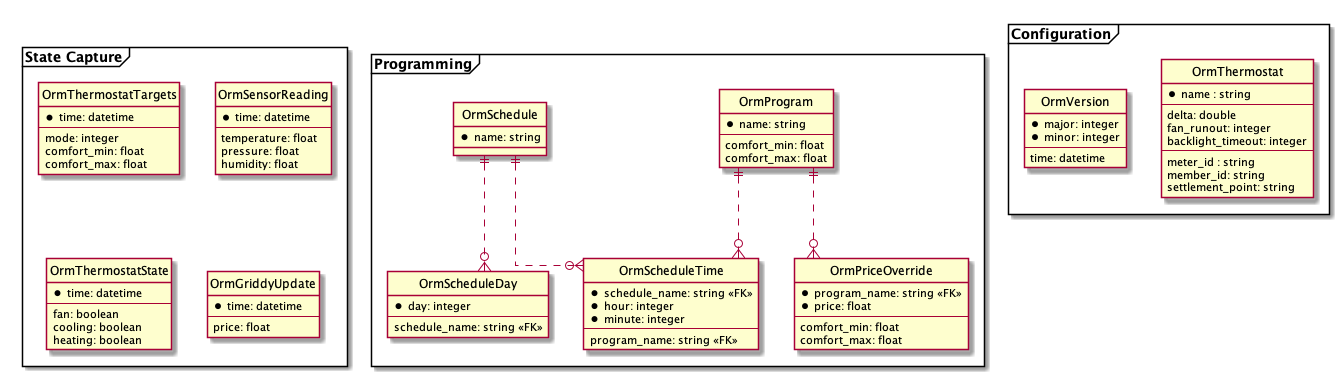

The diagram above was rendered by PlantUML. Its source (embedded in the PNG):
@startuml ObjectRelationalModel

' hide the spot
hide circle

' avoid problems with angled crows feet
skinparam linetype ortho


frame "Programming" {
  entity "OrmProgram" as program {
    *name: string
    --
    comfort_min: float
    comfort_max: float
  }

  entity "OrmPriceOverride" as price_overrides {
    *program_name: string <<FK>>
    *price: float
    --
    comfort_min: float
    comfort_max: float
  }
  program ||..o{ price_overrides

  entity "OrmSchedule" as schedule {
    *name: string
  }

  entity "OrmScheduleDay" as schedule_day {
    *day: integer
    --
    schedule_name: string <<FK>>
  }
  schedule ||..o{ schedule_day

  entity "OrmScheduleTime" as schedule_time {
    *schedule_name: string <<FK>>
    *hour: integer
    *minute: integer
    --
    program_name: string <<FK>>
  }
  schedule ||..o{ schedule_time
  program ||..o{ schedule_time
}

frame "State Capture" {

  entity "OrmThermostatTargets" as thermostat_targets {
    *time: datetime
    --
    mode: integer
    comfort_min: float
    comfort_max: float
  }

  entity "OrmSensorReading" as sensor_reading {
    *time: datetime
    --
    temperature: float
    pressure: float
    humidity: float
  }

  entity "OrmThermostatState" as thermostat_state {
    *time: datetime
    --
    fan: boolean
    cooling: boolean
    heating: boolean
  }

  entity "OrmGriddyUpdate" as griddy_update {
    *time: datetime
    --
    price: float
  }
}

frame "Configuration" {

  entity "OrmThermostat" as thermostat {
    *name : string
    --
    delta: double
    fan_runout: integer
    backlight_timeout: integer
    --
    meter_id : string
    member_id: string
    settlement_point: string
  }

  entity "OrmVersion" as version_info {
    *major: integer
    *minor: integer
    --
    time: datetime
  }
}

@enduml